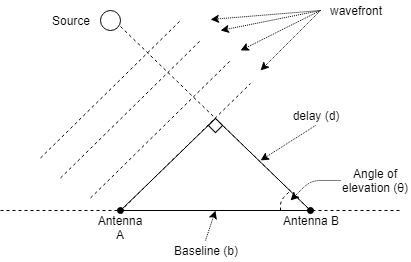

The diagram above was exported from draw.io. Its source (the exported page's mxGraphModel, read from the mxfile embedded in the PNG):
<mxGraphModel dx="981" dy="568" grid="1" gridSize="10" guides="1" tooltips="1" connect="1" arrows="1" fold="1" page="1" pageScale="1" pageWidth="1100" pageHeight="850" math="0" shadow="0">
  <root>
    <mxCell id="0" />
    <mxCell id="1" parent="0" />
    <mxCell id="2" value="" style="endArrow=none;dashed=1;html=1;" edge="1" parent="1">
      <mxGeometry width="50" height="50" relative="1" as="geometry">
        <mxPoint x="280" y="520" as="sourcePoint" />
        <mxPoint x="680" y="520" as="targetPoint" />
      </mxGeometry>
    </mxCell>
    <mxCell id="3" value="" style="endArrow=oval;html=1;startArrow=oval;startFill=1;endFill=1;" edge="1" parent="1">
      <mxGeometry width="50" height="50" relative="1" as="geometry">
        <mxPoint x="400" y="520" as="sourcePoint" />
        <mxPoint x="590" y="520" as="targetPoint" />
      </mxGeometry>
    </mxCell>
    <mxCell id="4" value="" style="endArrow=none;html=1;entryX=0;entryY=0.25;entryDx=0;entryDy=0;" edge="1" target="6" parent="1">
      <mxGeometry width="50" height="50" relative="1" as="geometry">
        <mxPoint x="400" y="520" as="sourcePoint" />
        <mxPoint x="600" y="340" as="targetPoint" />
      </mxGeometry>
    </mxCell>
    <mxCell id="5" value="" style="endArrow=none;html=1;exitX=0.75;exitY=0;exitDx=0;exitDy=0;" edge="1" source="6" parent="1">
      <mxGeometry width="50" height="50" relative="1" as="geometry">
        <mxPoint x="510" y="410" as="sourcePoint" />
        <mxPoint x="590" y="520" as="targetPoint" />
      </mxGeometry>
    </mxCell>
    <mxCell id="6" value="" style="rounded=0;whiteSpace=wrap;html=1;rotation=45;" vertex="1" parent="1">
      <mxGeometry x="490" y="430" width="10" height="10" as="geometry" />
    </mxCell>
    <mxCell id="7" value="" style="endArrow=none;html=1;dashed=1;" edge="1" parent="1">
      <mxGeometry width="50" height="50" relative="1" as="geometry">
        <mxPoint x="400" y="520.5" as="sourcePoint" />
        <mxPoint x="530" y="393.0000000000001" as="targetPoint" />
      </mxGeometry>
    </mxCell>
    <mxCell id="8" value="" style="endArrow=none;html=1;dashed=1;" edge="1" parent="1">
      <mxGeometry width="50" height="50" relative="1" as="geometry">
        <mxPoint x="370" y="507.5" as="sourcePoint" />
        <mxPoint x="510" y="370" as="targetPoint" />
      </mxGeometry>
    </mxCell>
    <mxCell id="9" value="" style="endArrow=none;html=1;dashed=1;" edge="1" parent="1">
      <mxGeometry width="50" height="50" relative="1" as="geometry">
        <mxPoint x="340" y="487.5" as="sourcePoint" />
        <mxPoint x="480" y="350" as="targetPoint" />
      </mxGeometry>
    </mxCell>
    <mxCell id="10" value="" style="endArrow=none;html=1;dashed=1;" edge="1" parent="1">
      <mxGeometry width="50" height="50" relative="1" as="geometry">
        <mxPoint x="400" y="336" as="sourcePoint" />
        <mxPoint x="590" y="520" as="targetPoint" />
      </mxGeometry>
    </mxCell>
    <mxCell id="11" value="" style="endArrow=none;html=1;dashed=1;" edge="1" parent="1">
      <mxGeometry width="50" height="50" relative="1" as="geometry">
        <mxPoint x="320" y="467.5" as="sourcePoint" />
        <mxPoint x="460" y="330" as="targetPoint" />
      </mxGeometry>
    </mxCell>
    <mxCell id="12" value="" style="ellipse;whiteSpace=wrap;html=1;" vertex="1" parent="1">
      <mxGeometry x="380" y="320" width="20" height="20" as="geometry" />
    </mxCell>
    <mxCell id="13" value="Antenna A" style="text;html=1;strokeColor=none;fillColor=none;align=center;verticalAlign=middle;whiteSpace=wrap;rounded=0;" vertex="1" parent="1">
      <mxGeometry x="370" y="520" width="60" height="20" as="geometry" />
    </mxCell>
    <mxCell id="14" value="Antenna B" style="text;html=1;strokeColor=none;fillColor=none;align=center;verticalAlign=middle;whiteSpace=wrap;rounded=0;" vertex="1" parent="1">
      <mxGeometry x="560" y="520" width="60" height="20" as="geometry" />
    </mxCell>
    <mxCell id="15" value="Source" style="text;html=1;strokeColor=none;fillColor=none;align=center;verticalAlign=middle;whiteSpace=wrap;rounded=0;" vertex="1" parent="1">
      <mxGeometry x="320" y="320" width="60" height="20" as="geometry" />
    </mxCell>
    <mxCell id="16" value="" style="endArrow=none;html=1;dashed=1;" edge="1" parent="1">
      <mxGeometry width="50" height="50" relative="1" as="geometry">
        <mxPoint x="560" y="520" as="sourcePoint" />
        <mxPoint x="570" y="500" as="targetPoint" />
        <Array as="points">
          <mxPoint x="560" y="510" />
        </Array>
      </mxGeometry>
    </mxCell>
    <mxCell id="17" value="" style="endArrow=classic;html=1;dashed=1;dashPattern=1 1;exitX=0.5;exitY=0;exitDx=0;exitDy=0;" edge="1" source="19" parent="1">
      <mxGeometry width="50" height="50" relative="1" as="geometry">
        <mxPoint x="619" y="494" as="sourcePoint" />
        <mxPoint x="495" y="520" as="targetPoint" />
        <Array as="points" />
      </mxGeometry>
    </mxCell>
    <mxCell id="18" value="Angle of elevation (θ)" style="text;html=1;strokeColor=none;fillColor=none;align=center;verticalAlign=middle;whiteSpace=wrap;rounded=0;" vertex="1" parent="1">
      <mxGeometry x="620" y="480" width="70" height="20" as="geometry" />
    </mxCell>
    <mxCell id="19" value="Baseline (b)" style="text;html=1;strokeColor=none;fillColor=none;align=center;verticalAlign=middle;whiteSpace=wrap;rounded=0;" vertex="1" parent="1">
      <mxGeometry x="430" y="550" width="110" height="20" as="geometry" />
    </mxCell>
    <mxCell id="20" value="" style="endArrow=classic;html=1;dashed=1;dashPattern=1 1;" edge="1" parent="1">
      <mxGeometry width="50" height="50" relative="1" as="geometry">
        <mxPoint x="620" y="490" as="sourcePoint" />
        <mxPoint x="570" y="510" as="targetPoint" />
        <Array as="points">
          <mxPoint x="590" y="490" />
        </Array>
      </mxGeometry>
    </mxCell>
    <mxCell id="21" value="delay (d)" style="text;html=1;strokeColor=none;fillColor=none;align=center;verticalAlign=middle;whiteSpace=wrap;rounded=0;" vertex="1" parent="1">
      <mxGeometry x="540" y="415" width="110" height="20" as="geometry" />
    </mxCell>
    <mxCell id="22" value="" style="endArrow=classic;html=1;dashed=1;dashPattern=1 1;exitX=0.5;exitY=1;exitDx=0;exitDy=0;" edge="1" source="21" parent="1">
      <mxGeometry width="50" height="50" relative="1" as="geometry">
        <mxPoint x="485" y="550" as="sourcePoint" />
        <mxPoint x="540" y="470" as="targetPoint" />
        <Array as="points" />
      </mxGeometry>
    </mxCell>
    <mxCell id="23" value="" style="endArrow=classic;html=1;dashed=1;dashPattern=1 1;" edge="1" parent="1">
      <mxGeometry width="50" height="50" relative="1" as="geometry">
        <mxPoint x="600" y="320" as="sourcePoint" />
        <mxPoint x="490" y="328.9999999999999" as="targetPoint" />
        <Array as="points" />
      </mxGeometry>
    </mxCell>
    <mxCell id="24" value="" style="endArrow=classic;html=1;dashed=1;dashPattern=1 1;" edge="1" parent="1">
      <mxGeometry width="50" height="50" relative="1" as="geometry">
        <mxPoint x="600" y="320" as="sourcePoint" />
        <mxPoint x="500" y="340" as="targetPoint" />
        <Array as="points" />
      </mxGeometry>
    </mxCell>
    <mxCell id="25" value="" style="endArrow=classic;html=1;dashed=1;dashPattern=1 1;" edge="1" parent="1">
      <mxGeometry width="50" height="50" relative="1" as="geometry">
        <mxPoint x="600" y="320" as="sourcePoint" />
        <mxPoint x="520" y="360" as="targetPoint" />
        <Array as="points" />
      </mxGeometry>
    </mxCell>
    <mxCell id="26" value="" style="endArrow=classic;html=1;dashed=1;dashPattern=1 1;" edge="1" parent="1">
      <mxGeometry width="50" height="50" relative="1" as="geometry">
        <mxPoint x="600" y="320" as="sourcePoint" />
        <mxPoint x="540" y="380" as="targetPoint" />
        <Array as="points" />
      </mxGeometry>
    </mxCell>
    <mxCell id="27" value="wavefront" style="text;html=1;strokeColor=none;fillColor=none;align=center;verticalAlign=middle;whiteSpace=wrap;rounded=0;" vertex="1" parent="1">
      <mxGeometry x="580" y="310" width="110" height="20" as="geometry" />
    </mxCell>
  </root>
</mxGraphModel>